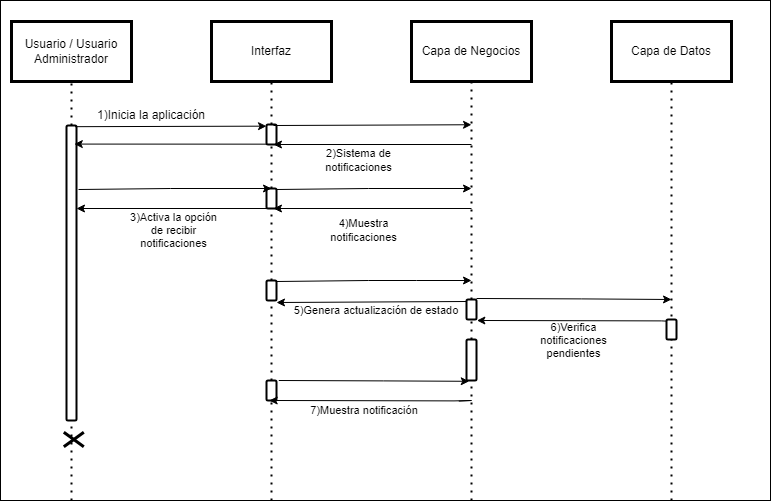

The diagram above was exported from draw.io. Its source (the exported page's mxGraphModel, read from the mxfile embedded in the PNG):
<mxGraphModel dx="1073" dy="621" grid="1" gridSize="10" guides="1" tooltips="1" connect="1" arrows="1" fold="1" page="1" pageScale="1" pageWidth="827" pageHeight="1169" math="0" shadow="0">
  <root>
    <mxCell id="0" />
    <mxCell id="1" parent="0" />
    <mxCell id="MtECXt9VCmBViVZtn6dK-91" value="" style="rounded=0;whiteSpace=wrap;html=1;" parent="1" vertex="1">
      <mxGeometry x="29" y="20" width="770" height="500" as="geometry" />
    </mxCell>
    <mxCell id="MtECXt9VCmBViVZtn6dK-2" value="Usuario / Usuario Administrador" style="rounded=0;whiteSpace=wrap;html=1;shadow=0;strokeColor=#000000;fillColor=#FFFFFF;glass=0;gradientColor=none;fillStyle=auto;strokeWidth=3;" parent="1" vertex="1">
      <mxGeometry x="40" y="41" width="120" height="60" as="geometry" />
    </mxCell>
    <mxCell id="MtECXt9VCmBViVZtn6dK-3" value="Interfaz" style="rounded=0;whiteSpace=wrap;html=1;shadow=0;strokeColor=#000000;fillColor=#FFFFFF;glass=0;gradientColor=none;fillStyle=auto;strokeWidth=3;" parent="1" vertex="1">
      <mxGeometry x="240" y="41" width="120" height="60" as="geometry" />
    </mxCell>
    <mxCell id="MtECXt9VCmBViVZtn6dK-4" value="Capa de Negocios" style="rounded=0;whiteSpace=wrap;html=1;shadow=0;strokeColor=#000000;fillColor=#FFFFFF;glass=0;gradientColor=none;fillStyle=auto;strokeWidth=3;" parent="1" vertex="1">
      <mxGeometry x="440" y="41" width="120" height="60" as="geometry" />
    </mxCell>
    <mxCell id="MtECXt9VCmBViVZtn6dK-5" value="Capa de Datos" style="rounded=0;whiteSpace=wrap;html=1;shadow=0;strokeColor=#000000;fillColor=#FFFFFF;glass=0;gradientColor=none;fillStyle=auto;strokeWidth=3;" parent="1" vertex="1">
      <mxGeometry x="640" y="41" width="120" height="60" as="geometry" />
    </mxCell>
    <mxCell id="MtECXt9VCmBViVZtn6dK-48" value="" style="endArrow=none;dashed=1;html=1;dashPattern=1 3;strokeWidth=2;rounded=0;entryX=0.5;entryY=1;entryDx=0;entryDy=0;startArrow=none;" parent="1" source="MtECXt9VCmBViVZtn6dK-52" target="MtECXt9VCmBViVZtn6dK-2" edge="1">
      <mxGeometry width="50" height="50" relative="1" as="geometry">
        <mxPoint x="100" y="720" as="sourcePoint" />
        <mxPoint x="238.33000000000004" y="150" as="targetPoint" />
      </mxGeometry>
    </mxCell>
    <mxCell id="MtECXt9VCmBViVZtn6dK-49" value="" style="endArrow=none;dashed=1;html=1;dashPattern=1 3;strokeWidth=2;rounded=0;entryX=0.5;entryY=1;entryDx=0;entryDy=0;startArrow=none;" parent="1" source="MtECXt9VCmBViVZtn6dK-55" target="MtECXt9VCmBViVZtn6dK-3" edge="1">
      <mxGeometry width="50" height="50" relative="1" as="geometry">
        <mxPoint x="300" y="720" as="sourcePoint" />
        <mxPoint x="370" y="183" as="targetPoint" />
      </mxGeometry>
    </mxCell>
    <mxCell id="MtECXt9VCmBViVZtn6dK-50" value="" style="endArrow=none;dashed=1;html=1;dashPattern=1 3;strokeWidth=2;rounded=0;entryX=0.5;entryY=1;entryDx=0;entryDy=0;startArrow=none;" parent="1" source="MtECXt9VCmBViVZtn6dK-72" target="MtECXt9VCmBViVZtn6dK-4" edge="1">
      <mxGeometry width="50" height="50" relative="1" as="geometry">
        <mxPoint x="500" y="720" as="sourcePoint" />
        <mxPoint x="1257" y="31" as="targetPoint" />
      </mxGeometry>
    </mxCell>
    <mxCell id="MtECXt9VCmBViVZtn6dK-51" value="" style="endArrow=none;dashed=1;html=1;dashPattern=1 3;strokeWidth=2;rounded=0;entryX=0.5;entryY=1;entryDx=0;entryDy=0;startArrow=none;" parent="1" target="MtECXt9VCmBViVZtn6dK-5" edge="1">
      <mxGeometry width="50" height="50" relative="1" as="geometry">
        <mxPoint x="700" y="520" as="sourcePoint" />
        <mxPoint x="1267" y="41" as="targetPoint" />
      </mxGeometry>
    </mxCell>
    <mxCell id="MtECXt9VCmBViVZtn6dK-53" value="" style="endArrow=none;dashed=1;html=1;dashPattern=1 3;strokeWidth=2;rounded=0;entryX=0.5;entryY=1;entryDx=0;entryDy=0;startArrow=none;" parent="1" target="MtECXt9VCmBViVZtn6dK-52" edge="1">
      <mxGeometry width="50" height="50" relative="1" as="geometry">
        <mxPoint x="100" y="520" as="sourcePoint" />
        <mxPoint x="100" y="101" as="targetPoint" />
      </mxGeometry>
    </mxCell>
    <mxCell id="MtECXt9VCmBViVZtn6dK-52" value="" style="html=1;points=[];perimeter=orthogonalPerimeter;rounded=1;shadow=0;glass=0;fillStyle=auto;strokeColor=#000000;strokeWidth=2;fillColor=#FFFFFF;gradientColor=none;sketch=0;" parent="1" vertex="1">
      <mxGeometry x="95" y="145" width="10" height="295" as="geometry" />
    </mxCell>
    <mxCell id="MtECXt9VCmBViVZtn6dK-56" value="" style="endArrow=none;dashed=1;html=1;dashPattern=1 3;strokeWidth=2;rounded=0;entryX=0.5;entryY=1;entryDx=0;entryDy=0;startArrow=none;" parent="1" source="MtECXt9VCmBViVZtn6dK-61" target="MtECXt9VCmBViVZtn6dK-55" edge="1">
      <mxGeometry width="50" height="50" relative="1" as="geometry">
        <mxPoint x="300" y="720" as="sourcePoint" />
        <mxPoint x="300" y="101" as="targetPoint" />
      </mxGeometry>
    </mxCell>
    <mxCell id="MtECXt9VCmBViVZtn6dK-55" value="" style="html=1;points=[];perimeter=orthogonalPerimeter;rounded=1;shadow=0;glass=0;fillStyle=auto;strokeColor=#000000;strokeWidth=2;fillColor=#FFFFFF;gradientColor=none;sketch=0;" parent="1" vertex="1">
      <mxGeometry x="295" y="144" width="10" height="20" as="geometry" />
    </mxCell>
    <mxCell id="MtECXt9VCmBViVZtn6dK-57" value="" style="endArrow=classic;html=1;rounded=0;exitX=0.867;exitY=0.004;exitDx=0;exitDy=0;exitPerimeter=0;entryX=0;entryY=0.083;entryDx=0;entryDy=0;entryPerimeter=0;" parent="1" source="MtECXt9VCmBViVZtn6dK-52" target="MtECXt9VCmBViVZtn6dK-55" edge="1">
      <mxGeometry width="50" height="50" relative="1" as="geometry">
        <mxPoint x="210" y="270" as="sourcePoint" />
        <mxPoint x="260" y="220" as="targetPoint" />
      </mxGeometry>
    </mxCell>
    <mxCell id="MtECXt9VCmBViVZtn6dK-58" value="1)Inicia la aplicación" style="text;html=1;align=center;verticalAlign=middle;whiteSpace=wrap;rounded=0;" parent="1" vertex="1">
      <mxGeometry x="120" y="125" width="120" height="19" as="geometry" />
    </mxCell>
    <mxCell id="MtECXt9VCmBViVZtn6dK-59" value="" style="endArrow=classic;html=1;rounded=0;exitX=0;exitY=0.983;exitDx=0;exitDy=0;exitPerimeter=0;entryX=0.78;entryY=0.063;entryDx=0;entryDy=0;entryPerimeter=0;" parent="1" source="MtECXt9VCmBViVZtn6dK-55" target="MtECXt9VCmBViVZtn6dK-52" edge="1">
      <mxGeometry width="50" height="50" relative="1" as="geometry">
        <mxPoint x="210" y="270" as="sourcePoint" />
        <mxPoint x="106" y="164" as="targetPoint" />
      </mxGeometry>
    </mxCell>
    <mxCell id="MtECXt9VCmBViVZtn6dK-62" value="" style="endArrow=none;dashed=1;html=1;dashPattern=1 3;strokeWidth=2;rounded=0;entryX=0.5;entryY=1;entryDx=0;entryDy=0;startArrow=none;" parent="1" source="MtECXt9VCmBViVZtn6dK-67" target="MtECXt9VCmBViVZtn6dK-61" edge="1">
      <mxGeometry width="50" height="50" relative="1" as="geometry">
        <mxPoint x="300" y="720" as="sourcePoint" />
        <mxPoint x="300" y="164" as="targetPoint" />
      </mxGeometry>
    </mxCell>
    <mxCell id="MtECXt9VCmBViVZtn6dK-61" value="" style="html=1;points=[];perimeter=orthogonalPerimeter;rounded=1;shadow=0;glass=0;fillStyle=auto;strokeColor=#000000;strokeWidth=2;fillColor=#FFFFFF;gradientColor=none;sketch=0;" parent="1" vertex="1">
      <mxGeometry x="295" y="208" width="10" height="20" as="geometry" />
    </mxCell>
    <mxCell id="MtECXt9VCmBViVZtn6dK-63" value="" style="endArrow=classic;html=1;rounded=0;exitX=0.94;exitY=0.215;exitDx=0;exitDy=0;exitPerimeter=0;entryX=1;entryY=0.75;entryDx=0;entryDy=0;" parent="1" edge="1">
      <mxGeometry width="50" height="50" relative="1" as="geometry">
        <mxPoint x="302.0000000000001" y="145.00499999999997" as="sourcePoint" />
        <mxPoint x="500" y="144.25" as="targetPoint" />
      </mxGeometry>
    </mxCell>
    <mxCell id="MtECXt9VCmBViVZtn6dK-68" value="" style="endArrow=none;dashed=1;html=1;dashPattern=1 3;strokeWidth=2;rounded=0;entryX=0.5;entryY=1;entryDx=0;entryDy=0;startArrow=none;" parent="1" source="MtECXt9VCmBViVZtn6dK-82" target="MtECXt9VCmBViVZtn6dK-67" edge="1">
      <mxGeometry width="50" height="50" relative="1" as="geometry">
        <mxPoint x="300" y="720" as="sourcePoint" />
        <mxPoint x="300" y="228" as="targetPoint" />
      </mxGeometry>
    </mxCell>
    <mxCell id="MtECXt9VCmBViVZtn6dK-67" value="" style="html=1;points=[];perimeter=orthogonalPerimeter;rounded=1;shadow=0;glass=0;fillStyle=auto;strokeColor=#000000;strokeWidth=2;fillColor=#FFFFFF;gradientColor=none;sketch=0;" parent="1" vertex="1">
      <mxGeometry x="295" y="300" width="10" height="20" as="geometry" />
    </mxCell>
    <mxCell id="MtECXt9VCmBViVZtn6dK-70" value="5)Genera actualización de estado" style="text;html=1;align=center;verticalAlign=middle;whiteSpace=wrap;rounded=0;fontSize=11;" parent="1" vertex="1">
      <mxGeometry x="310" y="320" width="190" height="20" as="geometry" />
    </mxCell>
    <mxCell id="MtECXt9VCmBViVZtn6dK-73" value="" style="endArrow=none;dashed=1;html=1;dashPattern=1 3;strokeWidth=2;rounded=0;entryX=0.5;entryY=1;entryDx=0;entryDy=0;startArrow=none;" parent="1" source="MtECXt9VCmBViVZtn6dK-78" target="MtECXt9VCmBViVZtn6dK-72" edge="1">
      <mxGeometry width="50" height="50" relative="1" as="geometry">
        <mxPoint x="500" y="720" as="sourcePoint" />
        <mxPoint x="500" y="101" as="targetPoint" />
      </mxGeometry>
    </mxCell>
    <mxCell id="MtECXt9VCmBViVZtn6dK-72" value="" style="html=1;points=[];perimeter=orthogonalPerimeter;rounded=1;shadow=0;glass=0;fillStyle=auto;strokeColor=#000000;strokeWidth=2;fillColor=#FFFFFF;gradientColor=none;sketch=0;" parent="1" vertex="1">
      <mxGeometry x="495" y="319" width="10" height="20" as="geometry" />
    </mxCell>
    <mxCell id="MtECXt9VCmBViVZtn6dK-74" value="4)Muestra notificaciones" style="text;html=1;align=center;verticalAlign=middle;whiteSpace=wrap;rounded=0;fontSize=11;" parent="1" vertex="1">
      <mxGeometry x="345" y="240" width="95" height="20" as="geometry" />
    </mxCell>
    <mxCell id="MtECXt9VCmBViVZtn6dK-75" value="" style="html=1;points=[];perimeter=orthogonalPerimeter;rounded=1;shadow=0;glass=0;fillStyle=auto;strokeColor=#000000;strokeWidth=2;fillColor=#FFFFFF;gradientColor=none;sketch=0;" parent="1" vertex="1">
      <mxGeometry x="695" y="339" width="10" height="20" as="geometry" />
    </mxCell>
    <mxCell id="MtECXt9VCmBViVZtn6dK-76" value="" style="endArrow=classic;html=1;rounded=0;exitX=1.02;exitY=1.03;exitDx=0;exitDy=0;exitPerimeter=0;" parent="1" edge="1">
      <mxGeometry width="50" height="50" relative="1" as="geometry">
        <mxPoint x="505.00000000000006" y="317.9999999999999" as="sourcePoint" />
        <mxPoint x="700" y="319" as="targetPoint" />
        <Array as="points">
          <mxPoint x="609.8" y="318.4" />
        </Array>
      </mxGeometry>
    </mxCell>
    <mxCell id="MtECXt9VCmBViVZtn6dK-77" value="6)Verifica notificaciones pendientes" style="text;html=1;align=center;verticalAlign=middle;whiteSpace=wrap;rounded=0;fontSize=11;" parent="1" vertex="1">
      <mxGeometry x="555" y="350" width="95" height="20" as="geometry" />
    </mxCell>
    <mxCell id="MtECXt9VCmBViVZtn6dK-79" value="" style="endArrow=none;dashed=1;html=1;dashPattern=1 3;strokeWidth=2;rounded=0;entryX=0.5;entryY=1;entryDx=0;entryDy=0;startArrow=none;" parent="1" target="MtECXt9VCmBViVZtn6dK-78" edge="1">
      <mxGeometry width="50" height="50" relative="1" as="geometry">
        <mxPoint x="500" y="520" as="sourcePoint" />
        <mxPoint x="500" y="339" as="targetPoint" />
      </mxGeometry>
    </mxCell>
    <mxCell id="MtECXt9VCmBViVZtn6dK-78" value="" style="html=1;points=[];perimeter=orthogonalPerimeter;rounded=1;shadow=0;glass=0;fillStyle=auto;strokeColor=#000000;strokeWidth=2;fillColor=#FFFFFF;gradientColor=none;sketch=0;" parent="1" vertex="1">
      <mxGeometry x="495" y="359" width="10" height="41" as="geometry" />
    </mxCell>
    <mxCell id="MtECXt9VCmBViVZtn6dK-80" value="" style="endArrow=classic;html=1;rounded=0;exitX=0;exitY=0.1;exitDx=0;exitDy=0;exitPerimeter=0;entryX=1;entryY=1.1;entryDx=0;entryDy=0;entryPerimeter=0;" parent="1" source="MtECXt9VCmBViVZtn6dK-72" target="MtECXt9VCmBViVZtn6dK-67" edge="1">
      <mxGeometry width="50" height="50" relative="1" as="geometry">
        <mxPoint x="695" y="280" as="sourcePoint" />
        <mxPoint x="300" y="330" as="targetPoint" />
      </mxGeometry>
    </mxCell>
    <mxCell id="MtECXt9VCmBViVZtn6dK-83" value="" style="endArrow=none;dashed=1;html=1;dashPattern=1 3;strokeWidth=2;rounded=0;entryX=0.5;entryY=1;entryDx=0;entryDy=0;startArrow=none;" parent="1" target="MtECXt9VCmBViVZtn6dK-82" edge="1">
      <mxGeometry width="50" height="50" relative="1" as="geometry">
        <mxPoint x="300" y="520" as="sourcePoint" />
        <mxPoint x="300" y="320" as="targetPoint" />
      </mxGeometry>
    </mxCell>
    <mxCell id="MtECXt9VCmBViVZtn6dK-82" value="" style="html=1;points=[];perimeter=orthogonalPerimeter;rounded=1;shadow=0;glass=0;fillStyle=auto;strokeColor=#000000;strokeWidth=2;fillColor=#FFFFFF;gradientColor=none;sketch=0;" parent="1" vertex="1">
      <mxGeometry x="295" y="400" width="10" height="20" as="geometry" />
    </mxCell>
    <mxCell id="MtECXt9VCmBViVZtn6dK-84" value="" style="endArrow=classic;html=1;rounded=0;exitX=-0.02;exitY=1.03;exitDx=0;exitDy=0;exitPerimeter=0;entryX=1.02;entryY=0.03;entryDx=0;entryDy=0;entryPerimeter=0;" parent="1" edge="1">
      <mxGeometry width="50" height="50" relative="1" as="geometry">
        <mxPoint x="695" y="340.63" as="sourcePoint" />
        <mxPoint x="505.40000000000003" y="339.9999999999999" as="targetPoint" />
        <Array as="points">
          <mxPoint x="690.2" y="340.4" />
        </Array>
      </mxGeometry>
    </mxCell>
    <mxCell id="MtECXt9VCmBViVZtn6dK-90" value="" style="shape=umlDestroy;whiteSpace=wrap;html=1;strokeWidth=3;rotation=90;" parent="1" vertex="1">
      <mxGeometry x="95" y="449" width="14.62" height="20" as="geometry" />
    </mxCell>
    <mxCell id="wQd--jo7V-Ojw-lipf_--2" value="" style="endArrow=classic;html=1;rounded=0;entryX=0.86;entryY=0.272;entryDx=0;entryDy=0;entryPerimeter=0;" parent="1" edge="1">
      <mxGeometry width="50" height="50" relative="1" as="geometry">
        <mxPoint x="296.9999999999998" y="228" as="sourcePoint" />
        <mxPoint x="297" y="228" as="targetPoint" />
      </mxGeometry>
    </mxCell>
    <mxCell id="wQd--jo7V-Ojw-lipf_--4" value="" style="endArrow=classic;html=1;rounded=0;entryX=0.047;entryY=0.053;entryDx=0;entryDy=0;entryPerimeter=0;" parent="1" edge="1">
      <mxGeometry width="50" height="50" relative="1" as="geometry">
        <mxPoint x="500" y="164" as="sourcePoint" />
        <mxPoint x="301.96000000000004" y="163.99699999999996" as="targetPoint" />
      </mxGeometry>
    </mxCell>
    <mxCell id="wQd--jo7V-Ojw-lipf_--6" value="" style="endArrow=classic;html=1;rounded=0;entryX=1;entryY=0;entryDx=0;entryDy=0;exitX=1.26;exitY=0.529;exitDx=0;exitDy=0;exitPerimeter=0;" parent="1" edge="1">
      <mxGeometry width="50" height="50" relative="1" as="geometry">
        <mxPoint x="305" y="301" as="sourcePoint" />
        <mxPoint x="500" y="300" as="targetPoint" />
        <Array as="points">
          <mxPoint x="397" y="300" />
          <mxPoint x="445" y="300" />
        </Array>
      </mxGeometry>
    </mxCell>
    <mxCell id="bizT6xo8esP7WuAhz1Ro-1" value="" style="endArrow=classic;html=1;rounded=0;exitX=1.26;exitY=0.529;exitDx=0;exitDy=0;exitPerimeter=0;" parent="1" edge="1">
      <mxGeometry width="50" height="50" relative="1" as="geometry">
        <mxPoint x="305" y="209" as="sourcePoint" />
        <mxPoint x="500" y="208" as="targetPoint" />
        <Array as="points">
          <mxPoint x="397" y="208" />
        </Array>
      </mxGeometry>
    </mxCell>
    <mxCell id="bizT6xo8esP7WuAhz1Ro-4" value="" style="endArrow=classic;html=1;rounded=0;entryX=0.047;entryY=0.053;entryDx=0;entryDy=0;entryPerimeter=0;" parent="1" edge="1">
      <mxGeometry width="50" height="50" relative="1" as="geometry">
        <mxPoint x="500" y="228" as="sourcePoint" />
        <mxPoint x="301.96000000000004" y="227.99699999999996" as="targetPoint" />
      </mxGeometry>
    </mxCell>
    <mxCell id="bizT6xo8esP7WuAhz1Ro-5" value="" style="endArrow=classic;html=1;rounded=0;exitX=1.26;exitY=0.529;exitDx=0;exitDy=0;exitPerimeter=0;entryX=0.5;entryY=0;entryDx=0;entryDy=0;entryPerimeter=0;" parent="1" target="MtECXt9VCmBViVZtn6dK-61" edge="1">
      <mxGeometry width="50" height="50" relative="1" as="geometry">
        <mxPoint x="107" y="209" as="sourcePoint" />
        <mxPoint x="290" y="208" as="targetPoint" />
        <Array as="points">
          <mxPoint x="199" y="208" />
        </Array>
      </mxGeometry>
    </mxCell>
    <mxCell id="bizT6xo8esP7WuAhz1Ro-6" value="" style="endArrow=classic;html=1;rounded=0;entryX=0.047;entryY=0.053;entryDx=0;entryDy=0;entryPerimeter=0;" parent="1" edge="1">
      <mxGeometry width="50" height="50" relative="1" as="geometry">
        <mxPoint x="300" y="228" as="sourcePoint" />
        <mxPoint x="105.00000000000003" y="227.99699999999996" as="targetPoint" />
      </mxGeometry>
    </mxCell>
    <mxCell id="bizT6xo8esP7WuAhz1Ro-7" value="3)Activa la opción de recibir notificaciones" style="text;html=1;align=center;verticalAlign=middle;whiteSpace=wrap;rounded=0;fontSize=11;" parent="1" vertex="1">
      <mxGeometry x="154.5" y="240" width="95" height="20" as="geometry" />
    </mxCell>
    <mxCell id="bizT6xo8esP7WuAhz1Ro-8" value="" style="endArrow=classic;html=1;rounded=0;exitX=1.02;exitY=1.03;exitDx=0;exitDy=0;exitPerimeter=0;entryX=0.06;entryY=0.07;entryDx=0;entryDy=0;entryPerimeter=0;" parent="1" edge="1">
      <mxGeometry width="50" height="50" relative="1" as="geometry">
        <mxPoint x="307.3" y="399.9999999999999" as="sourcePoint" />
        <mxPoint x="497.6999999999999" y="400.80000000000007" as="targetPoint" />
        <Array as="points">
          <mxPoint x="412.09999999999997" y="400.4" />
        </Array>
      </mxGeometry>
    </mxCell>
    <mxCell id="bizT6xo8esP7WuAhz1Ro-9" value="" style="endArrow=classic;html=1;rounded=0;exitX=-0.02;exitY=1.03;exitDx=0;exitDy=0;exitPerimeter=0;entryX=1.02;entryY=0.03;entryDx=0;entryDy=0;entryPerimeter=0;" parent="1" edge="1">
      <mxGeometry width="50" height="50" relative="1" as="geometry">
        <mxPoint x="487.3" y="420.63" as="sourcePoint" />
        <mxPoint x="297.7000000000001" y="419.9999999999999" as="targetPoint" />
        <Array as="points">
          <mxPoint x="500" y="420" />
          <mxPoint x="482.50000000000006" y="420.4" />
        </Array>
      </mxGeometry>
    </mxCell>
    <mxCell id="bizT6xo8esP7WuAhz1Ro-10" value="7)Muestra notificación" style="text;html=1;align=center;verticalAlign=middle;whiteSpace=wrap;rounded=0;fontSize=11;" parent="1" vertex="1">
      <mxGeometry x="327.5" y="420" width="130" height="20" as="geometry" />
    </mxCell>
    <mxCell id="bizT6xo8esP7WuAhz1Ro-11" value="2)Sistema de notificaciones" style="text;html=1;align=center;verticalAlign=middle;whiteSpace=wrap;rounded=0;fontSize=11;" parent="1" vertex="1">
      <mxGeometry x="340" y="170" width="95" height="20" as="geometry" />
    </mxCell>
  </root>
</mxGraphModel>